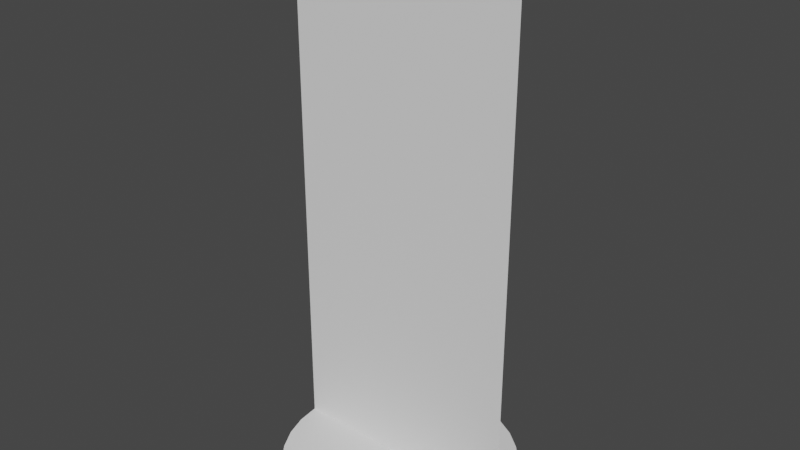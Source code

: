 # Source: QuickSilver_Lightning.blend  (saved by Blender 2.91.10; exported with 4.5.12 LTS)
import bpy
from mathutils import Matrix  # noqa: F401  (used for matrix-valued properties, if any)

bpy.ops.wm.read_factory_settings(use_empty=True)
scene = bpy.context.scene
scene.name = 'Scene'

# ---- collections
col_collection = bpy.data.collections.new('Collection'); scene.collection.children.link(col_collection)

# ---- world
world_world = bpy.data.worlds.new('World'); scene.world = world_world
world_world.use_nodes = True; world_world.node_tree.nodes.clear()
_N = world_world.node_tree.nodes; _L = world_world.node_tree.links
n0 = _N.new('ShaderNodeOutputWorld'); n0.name = 'World Output'; n0.location = (300, 300)
n1 = _N.new('ShaderNodeBackground'); n1.name = 'Background'; n1.location = (10, 300)
n1.inputs[0].default_value = (0.05088, 0.05088, 0.05088, 1.0)
_L.new(n1.outputs[0], n0.inputs[0])
n0.is_active_output = True
world_world.color = (0.05088, 0.05088, 0.05088)
world_world.use_sun_shadow = False
world_world.sun_shadow_jitter_overblur = 0.0

# ---- meshes
me_circle = bpy.data.meshes.new('Circle')
me_circle.from_pydata([(0.0, 1.0, 0.0), (-0.1951, 0.9808, 0.0), (-0.3827, 0.9239, 0.0), (-0.5556, 0.8315, 0.0), (-0.7071, 0.7071, 0.0), (-0.8315, 0.5556, 0.0), (-0.9239, 0.3827, 0.0), (-0.9808, 0.1951, 0.0), (-1.0, 7.55e-08, 0.0), (-0.9808, -0.1951, 0.0), (-0.9239, -0.3827, 0.0), (-0.8315, -0.5556, 0.0), (-0.7071, -0.7071, 0.0), (-0.5556, -0.8315, 0.0), (-0.3827, -0.9239, 0.0), (-0.1951, -0.9808, 0.0), (3.258e-07, -1.0, 0.0), (0.1951, -0.9808, 0.0), (0.3827, -0.9239, 0.0), (0.5556, -0.8315, 0.0), (0.7071, -0.7071, 0.0), (0.8315, -0.5556, 0.0), (0.9239, -0.3827, 0.0), (0.9808, -0.1951, 0.0), (1.0, 9.656e-07, 0.0), (0.9808, 0.1951, 0.0), (0.9239, 0.3827, 0.0), (0.8315, 0.5556, 0.0), (0.7071, 0.7071, 0.0), (0.5556, 0.8315, 0.0), (0.3827, 0.9239, 0.0), (0.1951, 0.9808, 0.0), (8.908e-09, -1.663e-08, 0.0)], [], [(1, 2, 32), (2, 3, 32), (3, 4, 32), (4, 5, 32), (5, 6, 32), (6, 7, 32), (7, 8, 32), (8, 9, 32), (9, 10, 32), (10, 11, 32), (11, 12, 32), (12, 13, 32), (13, 14, 32), (14, 15, 32), (15, 16, 32), (16, 17, 32), (17, 18, 32), (18, 19, 32), (19, 20, 32), (20, 21, 32), (21, 22, 32), (22, 23, 32), (23, 24, 32), (24, 25, 32), (25, 26, 32), (26, 27, 32), (27, 28, 32), (28, 29, 32), (29, 30, 32), (30, 31, 32), (31, 0, 32), (0, 1, 32)])
_uv = me_circle.uv_layers.new(name='UVMap')
_uv.uv.foreach_set('vector', [0.01931, 0.6458, 0.0001, 0.5492, 0.5, 0.5, 0.0001, 0.5492, 9.998e-05, 0.4508, 0.5, 0.5, 9.998e-05, 0.4508, 0.01931, 0.3542, 0.5, 0.5, 0.01931, 0.3542, 0.05699, 0.2632, 0.5, 0.5, 0.05699, 0.2632, 0.1117, 0.1813, 0.5, 0.5, 0.1117, 0.1813, 0.1813, 0.1117, 0.5, 0.5, 0.1813, 0.1117, 0.2632, 0.05699, 0.5, 0.5, 0.2632, 0.05699, 0.3542, 0.01931, 0.5, 0.5, 0.3542, 0.01931, 0.4508, 0.0001, 0.5, 0.5, 0.4508, 0.0001, 0.5492, 9.998e-05, 0.5, 0.5, 0.5492, 9.998e-05, 0.6458, 0.01931, 0.5, 0.5, 0.6458, 0.01931, 0.7368, 0.05699, 0.5, 0.5, 0.7368, 0.05699, 0.8187, 0.1117, 0.5, 0.5, 0.8187, 0.1117, 0.8883, 0.1813, 0.5, 0.5, 0.8883, 0.1813, 0.943, 0.2632, 0.5, 0.5, 0.943, 0.2632, 0.9807, 0.3542, 0.5, 0.5, 0.9807, 0.3542, 0.9999, 0.4508, 0.5, 0.5, 0.9999, 0.4508, 0.9999, 0.5492, 0.5, 0.5, 0.9999, 0.5492, 0.9807, 0.6458, 0.5, 0.5, 0.9807, 0.6458, 0.943, 0.7368, 0.5, 0.5, 0.943, 0.7368, 0.8883, 0.8187, 0.5, 0.5, 0.8883, 0.8187, 0.8187, 0.8883, 0.5, 0.5, 0.8187, 0.8883, 0.7368, 0.943, 0.5, 0.5, 0.7368, 0.943, 0.6458, 0.9807, 0.5, 0.5, 0.6458, 0.9807, 0.5492, 0.9999, 0.5, 0.5, 0.5492, 0.9999, 0.4508, 0.9999, 0.5, 0.5, 0.4508, 0.9999, 0.3542, 0.9807, 0.5, 0.5, 0.3542, 0.9807, 0.2632, 0.943, 0.5, 0.5, 0.2632, 0.943, 0.1813, 0.8883, 0.5, 0.5, 0.1813, 0.8883, 0.1117, 0.8187, 0.5, 0.5, 0.1117, 0.8187, 0.05699, 0.7368, 0.5, 0.5, 0.05699, 0.7368, 0.01931, 0.6458, 0.5, 0.5])
me_circle.use_remesh_fix_poles = True
me_circle.use_remesh_preserve_attributes = False
me_circle.use_mirror_vertex_groups = False
me_circle.update()
me_plane = bpy.data.meshes.new('Plane')
me_plane.from_pydata([(-1.0, 0.0, 0.0), (1.0, 0.0, 0.0), (-1.0, 0.0, 4.373), (1.0, 0.0, 4.373)], [], [(0, 1, 3, 2)])
_uv = me_plane.uv_layers.new(name='UVMap')
_uv.uv.foreach_set('vector', [6.759e-05, 6.759e-05, 1.0, 6.759e-05, 1.0, 0.9999, 6.771e-05, 0.9999])
me_plane.use_remesh_fix_poles = True
me_plane.use_remesh_preserve_attributes = False
me_plane.use_mirror_vertex_groups = False
me_plane.update()

# ---- objects
ob_floor_wave = bpy.data.objects.new('Floor Wave', me_circle)
ob_bolt = bpy.data.objects.new('Bolt', me_plane)

# ---- transforms, parenting, visibility, modifiers, constraints
ob_floor_wave.location = (0.0, 0.0, 0.0)
ob_floor_wave.lineart.crease_threshold = 0.0
ob_bolt.location = (0.0, 0.0, 0.0)
ob_bolt.lineart.crease_threshold = 0.0

# ---- collection membership
col_collection.objects.link(ob_floor_wave)
col_collection.objects.link(ob_bolt)

# ---- scene / render settings (as saved in the file)
scene.frame_start = 1; scene.frame_end = 250; scene.frame_set(1)
scene.render.engine = 'BLENDER_EEVEE_NEXT'
scene.cycles.use_denoising = False
scene.cycles.samples = 128
scene.cycles.sampling_pattern = 'TABULATED_SOBOL'
scene.cycles.use_adaptive_sampling = False
scene.cycles.use_light_tree = False
scene.view_settings.view_transform = 'Filmic'
bpy.context.view_layer.update()

# ---- added for rendering (the .blend has no active camera and no usable light): camera, sun
cam_auto = bpy.data.cameras.new('AutoCamera')
cam_auto.lens = 50.0
cam_auto.sensor_width = 36.0
cam_auto.clip_end = 1000.0
ob_auto_camera = bpy.data.objects.new('AutoCamera', cam_auto)
scene.collection.objects.link(ob_auto_camera)
ob_auto_camera.location = (4.81863, -5.78235, 6.04145)
ob_auto_camera.rotation_euler = (1.09748, -7.21219e-08, 0.694738)
scene.camera = ob_auto_camera
light_auto_sun = bpy.data.lights.new('AutoSun', 'SUN')
light_auto_sun.energy = 3.0
light_auto_sun.angle = 0.0523599
ob_auto_sun = bpy.data.objects.new('AutoSun', light_auto_sun)
scene.collection.objects.link(ob_auto_sun)
ob_auto_sun.rotation_euler = (0.872665, 0.174533, 0.523599)
bpy.context.view_layer.update()
